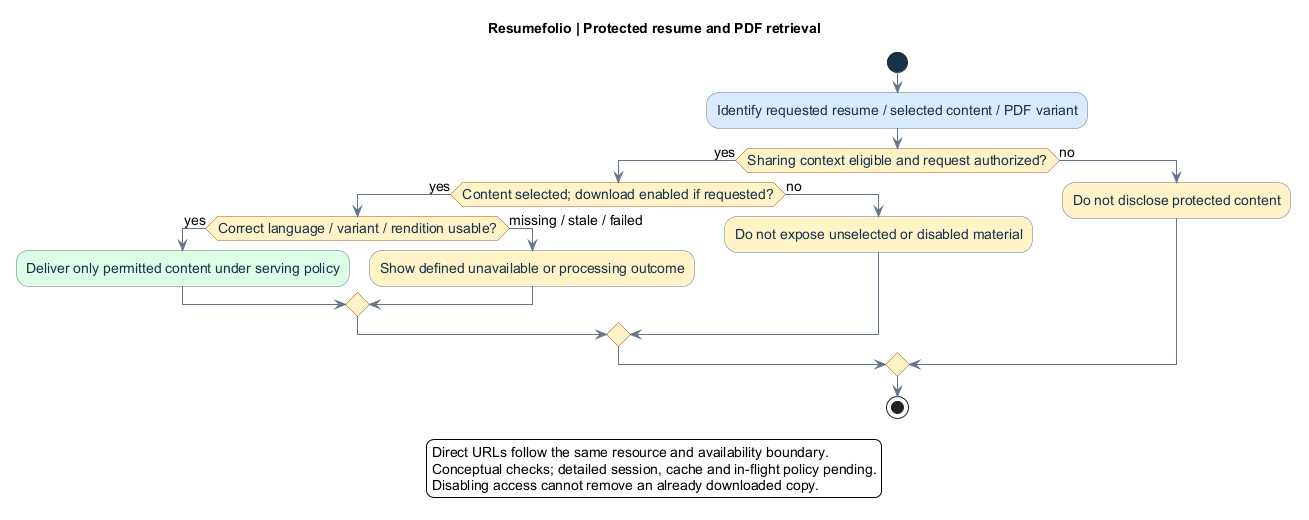

The diagram above was rendered by PlantUML. Its source (embedded in the PNG):
@startuml
title Resumefolio | Protected resume and PDF retrieval
skinparam backgroundColor white
skinparam defaultFontName Arial
skinparam defaultFontSize 14
skinparam shadowing false
skinparam ArrowColor #64748B
skinparam activity {
 BackgroundColor #DBEAFE
 BorderColor #64748B
 FontColor #17324D
 DiamondBackgroundColor #FEF3C7
 DiamondBorderColor #B45309
 StartColor #17324D
 EndColor #17324D
}
start
:Identify requested resume / selected content / PDF variant;
if (Sharing context eligible and request authorized?) then (yes)
 if (Content selected; download enabled if requested?) then (yes)
  if (Correct language / variant / rendition usable?) then (yes)
   :Deliver only permitted content under serving policy; <<#DCFCE7>>
  else (missing / stale / failed)
   :Show defined unavailable or processing outcome; <<#FEF3C7>>
  endif
 else (no)
  :Do not expose unselected or disabled material; <<#FEF3C7>>
 endif
else (no)
 :Do not disclose protected content; <<#FEF3C7>>
endif
stop
legend bottom
Direct URLs follow the same resource and availability boundary.
Conceptual checks; detailed session, cache and in-flight policy pending.
Disabling access cannot remove an already downloaded copy.
endlegend
@enduml